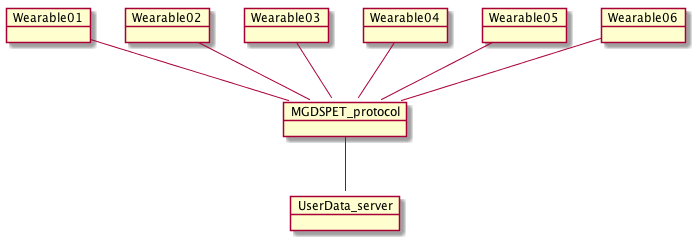

The diagram above was rendered by PlantUML. Its source (embedded in the PNG):
@startuml

object Wearable01
object Wearable02
object Wearable03
object Wearable04
object Wearable05
object Wearable06

object MGDSPET_protocol
object UserData_server

Wearable01 -- MGDSPET_protocol
Wearable02 -- MGDSPET_protocol
Wearable03 -- MGDSPET_protocol
Wearable04 -- MGDSPET_protocol
Wearable05 -- MGDSPET_protocol
Wearable06 -- MGDSPET_protocol

MGDSPET_protocol -- UserData_server

@enduml